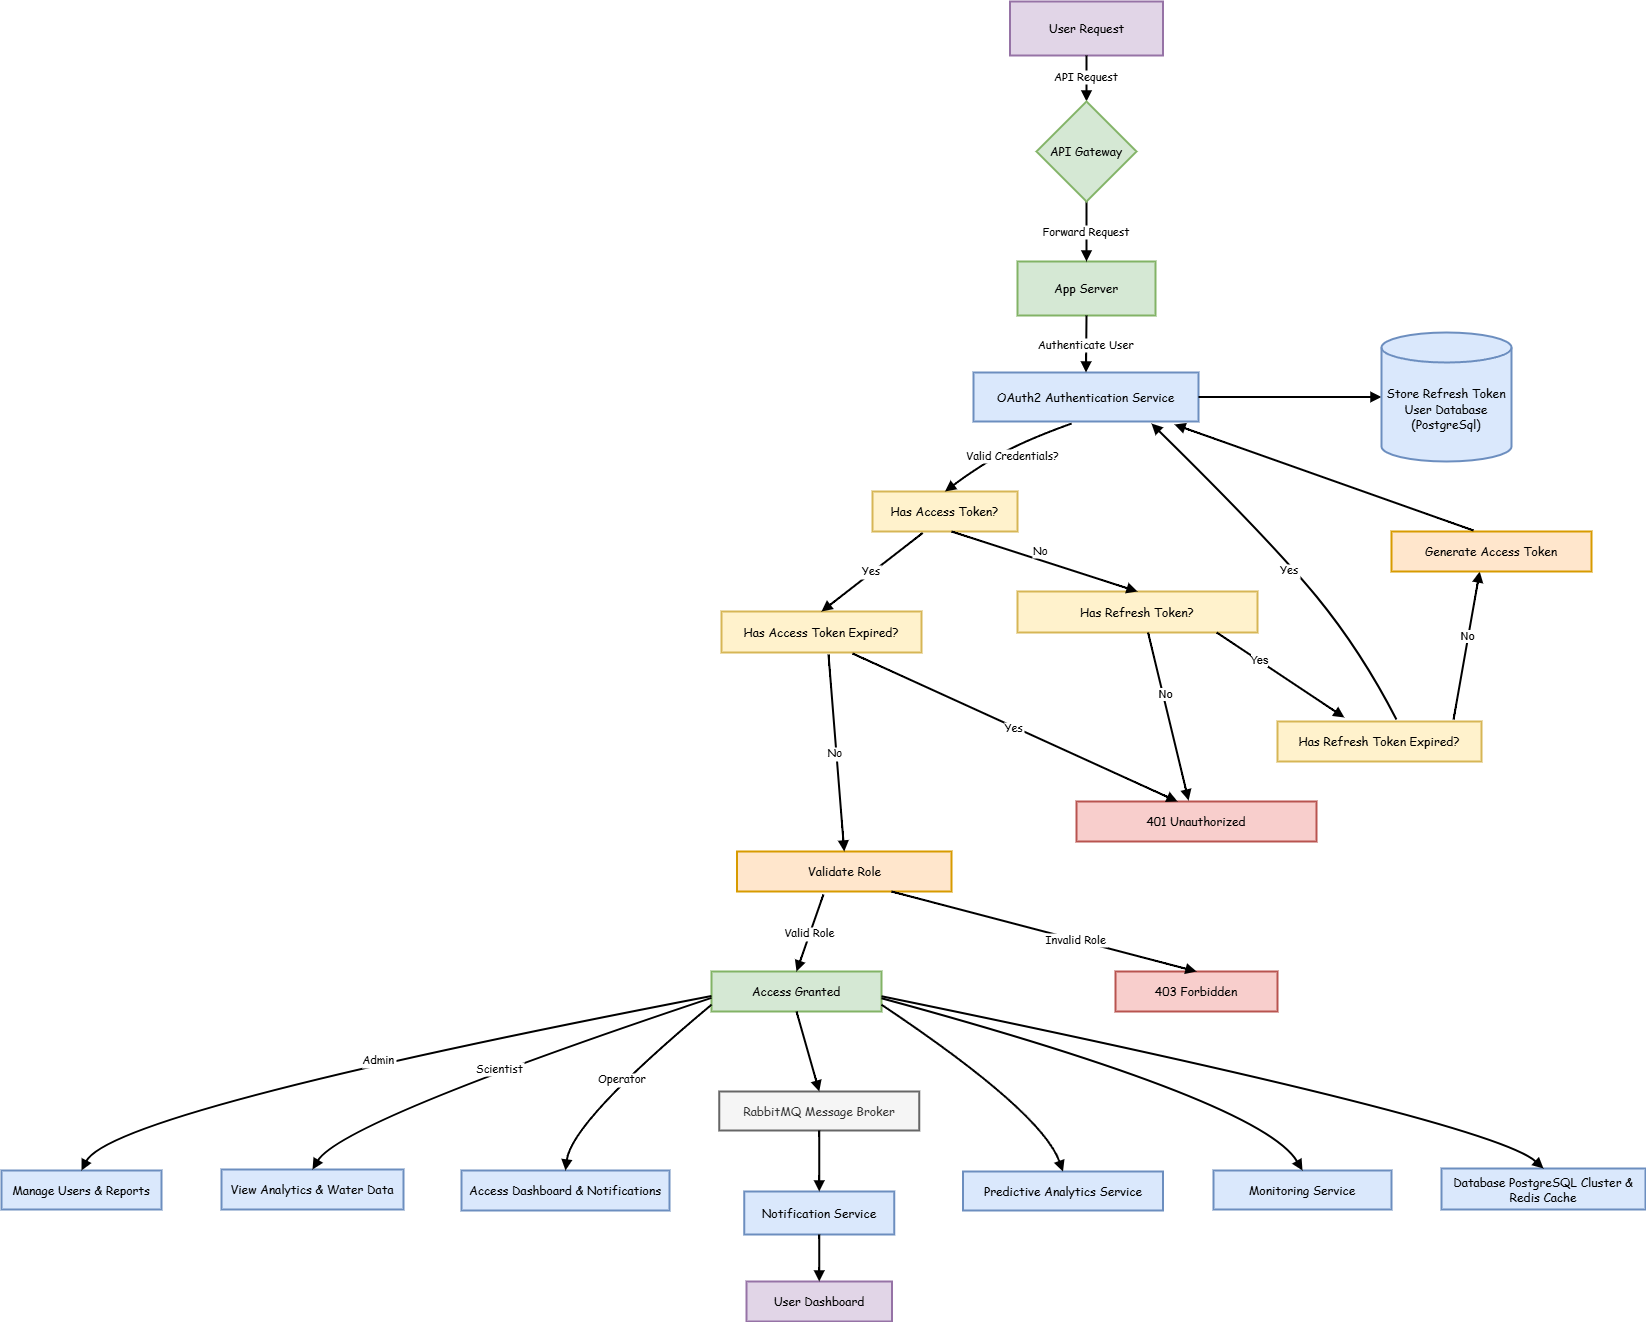

The diagram above was exported from draw.io. Its source (the exported page's mxGraphModel, read from the mxfile embedded in the PNG):
<mxGraphModel dx="1425" dy="784" grid="1" gridSize="10" guides="1" tooltips="1" connect="1" arrows="1" fold="1" page="1" pageScale="1" pageWidth="850" pageHeight="1100" math="0" shadow="0">
  <root>
    <mxCell id="0" />
    <mxCell id="1" parent="0" />
    <mxCell id="zkLb84pSJ40Lmn2a1Q2v-4" value="User Request" style="whiteSpace=wrap;strokeWidth=2;fontFamily=Comic Sans MS;fillColor=#e1d5e7;strokeColor=#9673a6;" parent="1" vertex="1">
      <mxGeometry x="1248.5" y="30" width="153" height="54" as="geometry" />
    </mxCell>
    <mxCell id="zkLb84pSJ40Lmn2a1Q2v-6" value="App Server" style="whiteSpace=wrap;strokeWidth=2;fontFamily=Comic Sans MS;fillColor=#d5e8d4;strokeColor=#82b366;" parent="1" vertex="1">
      <mxGeometry x="1256" y="290" width="138" height="54" as="geometry" />
    </mxCell>
    <mxCell id="zkLb84pSJ40Lmn2a1Q2v-7" value="OAuth2 Authentication Service" style="whiteSpace=wrap;strokeWidth=2;fontFamily=Comic Sans MS;fillColor=#dae8fc;strokeColor=#6c8ebf;" parent="1" vertex="1">
      <mxGeometry x="1212" y="401" width="225" height="49" as="geometry" />
    </mxCell>
    <mxCell id="zkLb84pSJ40Lmn2a1Q2v-8" value="Has Access Token?" style="whiteSpace=wrap;strokeWidth=2;fontFamily=Comic Sans MS;fillColor=#fff2cc;strokeColor=#d6b656;" parent="1" vertex="1">
      <mxGeometry x="1111" y="520" width="145" height="40" as="geometry" />
    </mxCell>
    <mxCell id="zkLb84pSJ40Lmn2a1Q2v-9" value="Has Refresh Token?" style="whiteSpace=wrap;strokeWidth=2;fontFamily=Comic Sans MS;fillColor=#fff2cc;strokeColor=#d6b656;" parent="1" vertex="1">
      <mxGeometry x="1256" y="620" width="240" height="41" as="geometry" />
    </mxCell>
    <mxCell id="zkLb84pSJ40Lmn2a1Q2v-10" value="Has Access Token Expired?" style="whiteSpace=wrap;strokeWidth=2;fontFamily=Comic Sans MS;fillColor=#fff2cc;strokeColor=#d6b656;" parent="1" vertex="1">
      <mxGeometry x="960" y="640" width="200" height="41" as="geometry" />
    </mxCell>
    <mxCell id="zkLb84pSJ40Lmn2a1Q2v-11" value="401 Unauthorized" style="whiteSpace=wrap;strokeWidth=2;fontFamily=Comic Sans MS;fillColor=#f8cecc;strokeColor=#b85450;" parent="1" vertex="1">
      <mxGeometry x="1315" y="830" width="240" height="40" as="geometry" />
    </mxCell>
    <mxCell id="zkLb84pSJ40Lmn2a1Q2v-12" value="Validate Role" style="whiteSpace=wrap;strokeWidth=2;fontFamily=Comic Sans MS;fillColor=#ffe6cc;strokeColor=#d79b00;" parent="1" vertex="1">
      <mxGeometry x="975.5" y="880" width="214.5" height="40" as="geometry" />
    </mxCell>
    <mxCell id="zkLb84pSJ40Lmn2a1Q2v-13" value="Access Granted" style="whiteSpace=wrap;strokeWidth=2;fontFamily=Comic Sans MS;fillColor=#d5e8d4;strokeColor=#82b366;" parent="1" vertex="1">
      <mxGeometry x="950" y="1000" width="170" height="40" as="geometry" />
    </mxCell>
    <mxCell id="zkLb84pSJ40Lmn2a1Q2v-14" value="403 Forbidden" style="whiteSpace=wrap;strokeWidth=2;fontFamily=Comic Sans MS;fillColor=#f8cecc;strokeColor=#b85450;" parent="1" vertex="1">
      <mxGeometry x="1354" y="1000" width="162" height="40" as="geometry" />
    </mxCell>
    <mxCell id="zkLb84pSJ40Lmn2a1Q2v-15" value="Manage Users &amp; Reports" style="whiteSpace=wrap;strokeWidth=2;fontFamily=Comic Sans MS;fillColor=#dae8fc;strokeColor=#6c8ebf;" parent="1" vertex="1">
      <mxGeometry x="240" y="1199" width="160" height="39" as="geometry" />
    </mxCell>
    <mxCell id="zkLb84pSJ40Lmn2a1Q2v-16" value="View Analytics &amp; Water Data" style="whiteSpace=wrap;strokeWidth=2;fontFamily=Comic Sans MS;fillColor=#dae8fc;strokeColor=#6c8ebf;" parent="1" vertex="1">
      <mxGeometry x="460" y="1198" width="182" height="40" as="geometry" />
    </mxCell>
    <mxCell id="zkLb84pSJ40Lmn2a1Q2v-17" value="Access Dashboard &amp; Notifications" style="whiteSpace=wrap;strokeWidth=2;fontFamily=Comic Sans MS;fillColor=#dae8fc;strokeColor=#6c8ebf;" parent="1" vertex="1">
      <mxGeometry x="700" y="1199" width="208" height="40" as="geometry" />
    </mxCell>
    <mxCell id="zkLb84pSJ40Lmn2a1Q2v-18" value="Has Refresh Token Expired?" style="whiteSpace=wrap;strokeWidth=2;fontFamily=Comic Sans MS;fillColor=#fff2cc;strokeColor=#d6b656;" parent="1" vertex="1">
      <mxGeometry x="1516" y="750" width="204" height="40" as="geometry" />
    </mxCell>
    <mxCell id="zkLb84pSJ40Lmn2a1Q2v-19" value="RabbitMQ Message Broker" style="whiteSpace=wrap;strokeWidth=2;fontFamily=Comic Sans MS;fillColor=#f5f5f5;fontColor=#333333;strokeColor=#666666;" parent="1" vertex="1">
      <mxGeometry x="957.75" y="1120" width="200" height="39" as="geometry" />
    </mxCell>
    <mxCell id="zkLb84pSJ40Lmn2a1Q2v-20" value="Notification Service" style="whiteSpace=wrap;strokeWidth=2;fontFamily=Comic Sans MS;fillColor=#dae8fc;strokeColor=#6c8ebf;" parent="1" vertex="1">
      <mxGeometry x="982.75" y="1220" width="150" height="43" as="geometry" />
    </mxCell>
    <mxCell id="zkLb84pSJ40Lmn2a1Q2v-21" value="User Dashboard" style="whiteSpace=wrap;strokeWidth=2;fontFamily=Comic Sans MS;fillColor=#e1d5e7;strokeColor=#9673a6;" parent="1" vertex="1">
      <mxGeometry x="985" y="1310" width="145.5" height="40" as="geometry" />
    </mxCell>
    <mxCell id="zkLb84pSJ40Lmn2a1Q2v-22" value="Predictive Analytics Service" style="whiteSpace=wrap;strokeWidth=2;fontFamily=Comic Sans MS;fillColor=#dae8fc;strokeColor=#6c8ebf;" parent="1" vertex="1">
      <mxGeometry x="1201.5" y="1200" width="200" height="39" as="geometry" />
    </mxCell>
    <mxCell id="zkLb84pSJ40Lmn2a1Q2v-23" value="Monitoring Service" style="whiteSpace=wrap;strokeWidth=2;fontFamily=Comic Sans MS;fillColor=#dae8fc;strokeColor=#6c8ebf;" parent="1" vertex="1">
      <mxGeometry x="1452" y="1199" width="178" height="39" as="geometry" />
    </mxCell>
    <mxCell id="zkLb84pSJ40Lmn2a1Q2v-24" value="Database PostgreSQL Cluster &amp; Redis Cache" style="whiteSpace=wrap;strokeWidth=2;fontFamily=Comic Sans MS;fillColor=#dae8fc;strokeColor=#6c8ebf;" parent="1" vertex="1">
      <mxGeometry x="1680" y="1197" width="204" height="41" as="geometry" />
    </mxCell>
    <mxCell id="zkLb84pSJ40Lmn2a1Q2v-25" value="API Request" style="curved=1;startArrow=none;endArrow=block;exitX=0.5;exitY=1;rounded=0;strokeWidth=2;fontFamily=Comic Sans MS;" parent="1" source="zkLb84pSJ40Lmn2a1Q2v-4" target="8eLe9NAxuOrAOSqE3kCe-2" edge="1">
      <mxGeometry x="-0.0753" relative="1" as="geometry">
        <Array as="points" />
        <mxPoint x="1430" y="130" as="targetPoint" />
        <mxPoint as="offset" />
      </mxGeometry>
    </mxCell>
    <mxCell id="zkLb84pSJ40Lmn2a1Q2v-26" value="Forward Request" style="curved=1;startArrow=none;endArrow=block;entryX=0.5;entryY=0;rounded=0;strokeWidth=2;fontFamily=Comic Sans MS;exitX=0.5;exitY=1;exitDx=0;exitDy=0;" parent="1" source="8eLe9NAxuOrAOSqE3kCe-2" target="zkLb84pSJ40Lmn2a1Q2v-6" edge="1">
      <mxGeometry relative="1" as="geometry">
        <Array as="points" />
        <mxPoint x="1450" y="240" as="sourcePoint" />
      </mxGeometry>
    </mxCell>
    <mxCell id="zkLb84pSJ40Lmn2a1Q2v-27" value="Authenticate User" style="curved=1;startArrow=none;endArrow=block;exitX=0.5;exitY=1;entryX=0.5;entryY=0;rounded=0;strokeWidth=2;fontFamily=Comic Sans MS;" parent="1" source="zkLb84pSJ40Lmn2a1Q2v-6" target="zkLb84pSJ40Lmn2a1Q2v-7" edge="1">
      <mxGeometry relative="1" as="geometry">
        <Array as="points" />
      </mxGeometry>
    </mxCell>
    <mxCell id="zkLb84pSJ40Lmn2a1Q2v-28" value="Valid Credentials?" style="curved=1;startArrow=none;endArrow=block;exitX=0.436;exitY=1.041;entryX=0.5;entryY=0;rounded=0;strokeWidth=2;fontFamily=Comic Sans MS;exitDx=0;exitDy=0;exitPerimeter=0;" parent="1" source="zkLb84pSJ40Lmn2a1Q2v-7" target="zkLb84pSJ40Lmn2a1Q2v-8" edge="1">
      <mxGeometry x="-0.0604" y="8" relative="1" as="geometry">
        <Array as="points">
          <mxPoint x="1260" y="470" />
          <mxPoint x="1210" y="500" />
        </Array>
        <mxPoint as="offset" />
      </mxGeometry>
    </mxCell>
    <mxCell id="zkLb84pSJ40Lmn2a1Q2v-29" value="No" style="curved=1;startArrow=none;endArrow=block;entryX=0.5;entryY=0;rounded=0;strokeWidth=2;fontFamily=Comic Sans MS;exitX=0.545;exitY=1;exitDx=0;exitDy=0;exitPerimeter=0;" parent="1" source="zkLb84pSJ40Lmn2a1Q2v-8" target="zkLb84pSJ40Lmn2a1Q2v-9" edge="1">
      <mxGeometry x="-0.0688" y="9" relative="1" as="geometry">
        <Array as="points" />
        <mxPoint x="1254" y="606" as="sourcePoint" />
        <mxPoint as="offset" />
      </mxGeometry>
    </mxCell>
    <mxCell id="zkLb84pSJ40Lmn2a1Q2v-30" value="Yes" style="curved=1;startArrow=none;endArrow=block;exitX=0.346;exitY=1.037;rounded=0;exitDx=0;exitDy=0;exitPerimeter=0;strokeWidth=2;fontFamily=Comic Sans MS;" parent="1" source="zkLb84pSJ40Lmn2a1Q2v-8" edge="1">
      <mxGeometry x="-0.0005" y="-1" relative="1" as="geometry">
        <Array as="points" />
        <mxPoint x="1060" y="640" as="targetPoint" />
        <mxPoint as="offset" />
      </mxGeometry>
    </mxCell>
    <mxCell id="zkLb84pSJ40Lmn2a1Q2v-31" value="" style="curved=1;startArrow=none;endArrow=block;exitX=1;exitY=0.5;entryX=0;entryY=0.5;rounded=0;strokeWidth=2;fontFamily=Comic Sans MS;entryDx=0;entryDy=0;exitDx=0;exitDy=0;entryPerimeter=0;" parent="1" source="zkLb84pSJ40Lmn2a1Q2v-7" target="8eLe9NAxuOrAOSqE3kCe-1" edge="1">
      <mxGeometry relative="1" as="geometry">
        <Array as="points" />
        <mxPoint x="1505.85" y="401" as="sourcePoint" />
        <mxPoint x="1600" y="430" as="targetPoint" />
      </mxGeometry>
    </mxCell>
    <mxCell id="zkLb84pSJ40Lmn2a1Q2v-33" value="Valid Role" style="curved=1;startArrow=none;endArrow=block;exitX=0.403;exitY=1.075;entryX=0.5;entryY=0;rounded=0;strokeWidth=2;fontFamily=Comic Sans MS;exitDx=0;exitDy=0;exitPerimeter=0;" parent="1" source="zkLb84pSJ40Lmn2a1Q2v-12" target="zkLb84pSJ40Lmn2a1Q2v-13" edge="1">
      <mxGeometry relative="1" as="geometry">
        <Array as="points" />
      </mxGeometry>
    </mxCell>
    <mxCell id="zkLb84pSJ40Lmn2a1Q2v-34" value="Invalid Role" style="curved=1;startArrow=none;endArrow=block;entryX=0.5;entryY=0;rounded=0;strokeWidth=2;fontFamily=Comic Sans MS;" parent="1" target="zkLb84pSJ40Lmn2a1Q2v-14" edge="1">
      <mxGeometry x="0.2137" relative="1" as="geometry">
        <Array as="points" />
        <mxPoint x="1130" y="920" as="sourcePoint" />
        <mxPoint as="offset" />
      </mxGeometry>
    </mxCell>
    <mxCell id="zkLb84pSJ40Lmn2a1Q2v-35" value="Admin" style="curved=1;startArrow=none;endArrow=block;exitX=0;exitY=0.61;entryX=0.5;entryY=0;rounded=0;strokeWidth=2;fontFamily=Comic Sans MS;" parent="1" source="zkLb84pSJ40Lmn2a1Q2v-13" target="zkLb84pSJ40Lmn2a1Q2v-15" edge="1">
      <mxGeometry relative="1" as="geometry">
        <Array as="points">
          <mxPoint x="350" y="1140" />
        </Array>
      </mxGeometry>
    </mxCell>
    <mxCell id="zkLb84pSJ40Lmn2a1Q2v-36" value="Scientist" style="curved=1;startArrow=none;endArrow=block;exitX=0;exitY=0.66;entryX=0.5;entryY=0;rounded=0;strokeWidth=2;fontFamily=Comic Sans MS;" parent="1" source="zkLb84pSJ40Lmn2a1Q2v-13" target="zkLb84pSJ40Lmn2a1Q2v-16" edge="1">
      <mxGeometry relative="1" as="geometry">
        <Array as="points">
          <mxPoint x="580" y="1150" />
        </Array>
      </mxGeometry>
    </mxCell>
    <mxCell id="zkLb84pSJ40Lmn2a1Q2v-37" value="Operator" style="curved=1;startArrow=none;endArrow=block;exitX=0;exitY=0.83;entryX=0.5;entryY=0;rounded=0;strokeWidth=2;fontFamily=Comic Sans MS;" parent="1" source="zkLb84pSJ40Lmn2a1Q2v-13" target="zkLb84pSJ40Lmn2a1Q2v-17" edge="1">
      <mxGeometry relative="1" as="geometry">
        <Array as="points">
          <mxPoint x="810" y="1150" />
        </Array>
      </mxGeometry>
    </mxCell>
    <mxCell id="zkLb84pSJ40Lmn2a1Q2v-38" value="" style="curved=1;startArrow=none;endArrow=block;exitX=0.83;exitY=1;rounded=0;strokeWidth=2;fontFamily=Comic Sans MS;entryX=0.328;entryY=-0.1;entryDx=0;entryDy=0;entryPerimeter=0;" parent="1" source="zkLb84pSJ40Lmn2a1Q2v-9" target="zkLb84pSJ40Lmn2a1Q2v-18" edge="1">
      <mxGeometry relative="1" as="geometry">
        <Array as="points" />
        <mxPoint x="1590" y="750" as="targetPoint" />
      </mxGeometry>
    </mxCell>
    <mxCell id="_mGdzOsQBbmSU5oHHn8h-5" value="Yes" style="edgeLabel;html=1;align=center;verticalAlign=middle;resizable=0;points=[];" parent="zkLb84pSJ40Lmn2a1Q2v-38" vertex="1" connectable="0">
      <mxGeometry x="-0.247" y="6" relative="1" as="geometry">
        <mxPoint x="-9" as="offset" />
      </mxGeometry>
    </mxCell>
    <mxCell id="zkLb84pSJ40Lmn2a1Q2v-39" value="Yes" style="curved=1;startArrow=none;endArrow=block;rounded=0;strokeWidth=2;fontFamily=Comic Sans MS;exitX=0.583;exitY=-0.05;exitDx=0;exitDy=0;exitPerimeter=0;entryX=0.791;entryY=1.041;entryDx=0;entryDy=0;entryPerimeter=0;" parent="1" source="zkLb84pSJ40Lmn2a1Q2v-18" target="zkLb84pSJ40Lmn2a1Q2v-7" edge="1">
      <mxGeometry x="-0.0434" y="4" relative="1" as="geometry">
        <Array as="points">
          <mxPoint x="1600" y="680" />
          <mxPoint x="1510" y="570" />
        </Array>
        <mxPoint x="1630" y="740" as="sourcePoint" />
        <mxPoint x="1380" y="460" as="targetPoint" />
        <mxPoint as="offset" />
      </mxGeometry>
    </mxCell>
    <mxCell id="zkLb84pSJ40Lmn2a1Q2v-40" value="" style="curved=1;startArrow=none;endArrow=block;exitX=0.5;exitY=1;entryX=0.5;entryY=0;rounded=0;strokeWidth=2;fontFamily=Comic Sans MS;" parent="1" source="zkLb84pSJ40Lmn2a1Q2v-13" target="zkLb84pSJ40Lmn2a1Q2v-19" edge="1">
      <mxGeometry relative="1" as="geometry">
        <Array as="points" />
      </mxGeometry>
    </mxCell>
    <mxCell id="zkLb84pSJ40Lmn2a1Q2v-41" value="" style="curved=1;startArrow=none;endArrow=block;exitX=0.5;exitY=1;entryX=0.5;entryY=0;rounded=0;strokeWidth=2;fontFamily=Comic Sans MS;" parent="1" source="zkLb84pSJ40Lmn2a1Q2v-19" target="zkLb84pSJ40Lmn2a1Q2v-20" edge="1">
      <mxGeometry relative="1" as="geometry">
        <Array as="points" />
      </mxGeometry>
    </mxCell>
    <mxCell id="zkLb84pSJ40Lmn2a1Q2v-42" value="" style="curved=1;startArrow=none;endArrow=block;exitX=0.5;exitY=1;entryX=0.5;entryY=0;rounded=0;strokeWidth=2;fontFamily=Comic Sans MS;" parent="1" source="zkLb84pSJ40Lmn2a1Q2v-20" target="zkLb84pSJ40Lmn2a1Q2v-21" edge="1">
      <mxGeometry relative="1" as="geometry">
        <Array as="points" />
      </mxGeometry>
    </mxCell>
    <mxCell id="zkLb84pSJ40Lmn2a1Q2v-43" value="" style="curved=1;startArrow=none;endArrow=block;exitX=1;exitY=0.83;entryX=0.5;entryY=0;rounded=0;strokeWidth=2;fontFamily=Comic Sans MS;" parent="1" source="zkLb84pSJ40Lmn2a1Q2v-13" target="zkLb84pSJ40Lmn2a1Q2v-22" edge="1">
      <mxGeometry relative="1" as="geometry">
        <Array as="points">
          <mxPoint x="1280" y="1140" />
        </Array>
      </mxGeometry>
    </mxCell>
    <mxCell id="zkLb84pSJ40Lmn2a1Q2v-44" value="" style="curved=1;startArrow=none;endArrow=block;exitX=1;exitY=0.67;entryX=0.5;entryY=0;rounded=0;strokeWidth=2;fontFamily=Comic Sans MS;" parent="1" source="zkLb84pSJ40Lmn2a1Q2v-13" target="zkLb84pSJ40Lmn2a1Q2v-23" edge="1">
      <mxGeometry relative="1" as="geometry">
        <Array as="points">
          <mxPoint x="1500" y="1130" />
        </Array>
      </mxGeometry>
    </mxCell>
    <mxCell id="zkLb84pSJ40Lmn2a1Q2v-45" value="" style="curved=1;startArrow=none;endArrow=block;exitX=1;exitY=0.62;entryX=0.5;entryY=0;rounded=0;strokeWidth=2;fontFamily=Comic Sans MS;" parent="1" source="zkLb84pSJ40Lmn2a1Q2v-13" target="zkLb84pSJ40Lmn2a1Q2v-24" edge="1">
      <mxGeometry relative="1" as="geometry">
        <Array as="points">
          <mxPoint x="1730" y="1150" />
        </Array>
      </mxGeometry>
    </mxCell>
    <mxCell id="_mGdzOsQBbmSU5oHHn8h-2" value="No" style="curved=1;startArrow=none;endArrow=block;exitX=0.535;exitY=1.049;rounded=0;exitDx=0;exitDy=0;exitPerimeter=0;strokeWidth=2;fontFamily=Comic Sans MS;entryX=0.5;entryY=0;entryDx=0;entryDy=0;" parent="1" source="zkLb84pSJ40Lmn2a1Q2v-10" target="zkLb84pSJ40Lmn2a1Q2v-12" edge="1">
      <mxGeometry x="-0.0005" y="-1" relative="1" as="geometry">
        <Array as="points" />
        <mxPoint x="1031" y="680" as="sourcePoint" />
        <mxPoint x="930" y="759" as="targetPoint" />
        <mxPoint as="offset" />
      </mxGeometry>
    </mxCell>
    <mxCell id="_mGdzOsQBbmSU5oHHn8h-8" value="" style="curved=1;startArrow=none;endArrow=block;exitX=0.544;exitY=1;entryX=0.467;entryY=-0.025;rounded=0;strokeWidth=2;fontFamily=Comic Sans MS;exitDx=0;exitDy=0;exitPerimeter=0;entryDx=0;entryDy=0;entryPerimeter=0;" parent="1" source="zkLb84pSJ40Lmn2a1Q2v-9" target="zkLb84pSJ40Lmn2a1Q2v-11" edge="1">
      <mxGeometry relative="1" as="geometry">
        <Array as="points" />
        <mxPoint x="1350" y="691" as="sourcePoint" />
        <mxPoint x="1320" y="800" as="targetPoint" />
      </mxGeometry>
    </mxCell>
    <mxCell id="_mGdzOsQBbmSU5oHHn8h-9" value="No" style="edgeLabel;html=1;align=center;verticalAlign=middle;resizable=0;points=[];" parent="_mGdzOsQBbmSU5oHHn8h-8" vertex="1" connectable="0">
      <mxGeometry x="-0.4004" y="1" relative="1" as="geometry">
        <mxPoint x="4" y="11" as="offset" />
      </mxGeometry>
    </mxCell>
    <mxCell id="_mGdzOsQBbmSU5oHHn8h-10" value="" style="curved=1;startArrow=none;endArrow=block;exitX=0.863;exitY=-0.05;entryX=0.441;entryY=1;rounded=0;strokeWidth=2;fontFamily=Comic Sans MS;entryDx=0;entryDy=0;exitDx=0;exitDy=0;entryPerimeter=0;exitPerimeter=0;" parent="1" source="zkLb84pSJ40Lmn2a1Q2v-18" target="_mGdzOsQBbmSU5oHHn8h-11" edge="1">
      <mxGeometry relative="1" as="geometry">
        <Array as="points" />
        <mxPoint x="1680" y="700" as="sourcePoint" />
        <mxPoint x="1815" y="714" as="targetPoint" />
      </mxGeometry>
    </mxCell>
    <mxCell id="_mGdzOsQBbmSU5oHHn8h-12" value="No" style="edgeLabel;html=1;align=center;verticalAlign=middle;resizable=0;points=[];" parent="_mGdzOsQBbmSU5oHHn8h-10" vertex="1" connectable="0">
      <mxGeometry x="0.1331" y="1" relative="1" as="geometry">
        <mxPoint as="offset" />
      </mxGeometry>
    </mxCell>
    <mxCell id="_mGdzOsQBbmSU5oHHn8h-11" value="Generate Access Token" style="whiteSpace=wrap;strokeWidth=2;fontFamily=Comic Sans MS;fillColor=#ffe6cc;strokeColor=#d79b00;" parent="1" vertex="1">
      <mxGeometry x="1630" y="560" width="200" height="40" as="geometry" />
    </mxCell>
    <mxCell id="_mGdzOsQBbmSU5oHHn8h-14" value="" style="curved=1;startArrow=none;endArrow=block;exitX=0.41;exitY=-0.025;entryX=0.893;entryY=1.061;rounded=0;strokeWidth=2;fontFamily=Comic Sans MS;entryDx=0;entryDy=0;exitDx=0;exitDy=0;entryPerimeter=0;exitPerimeter=0;" parent="1" source="_mGdzOsQBbmSU5oHHn8h-11" target="zkLb84pSJ40Lmn2a1Q2v-7" edge="1">
      <mxGeometry relative="1" as="geometry">
        <Array as="points" />
        <mxPoint x="1585" y="520" as="sourcePoint" />
        <mxPoint x="1720" y="534" as="targetPoint" />
      </mxGeometry>
    </mxCell>
    <mxCell id="_mGdzOsQBbmSU5oHHn8h-15" value="Yes" style="curved=1;startArrow=none;endArrow=block;exitX=0.655;exitY=1.024;rounded=0;exitDx=0;exitDy=0;exitPerimeter=0;strokeWidth=2;fontFamily=Comic Sans MS;entryX=0.421;entryY=0;entryDx=0;entryDy=0;entryPerimeter=0;" parent="1" source="zkLb84pSJ40Lmn2a1Q2v-10" target="zkLb84pSJ40Lmn2a1Q2v-11" edge="1">
      <mxGeometry x="-0.0005" y="-1" relative="1" as="geometry">
        <Array as="points" />
        <mxPoint x="1111" y="683" as="sourcePoint" />
        <mxPoint x="1163" y="880" as="targetPoint" />
        <mxPoint as="offset" />
      </mxGeometry>
    </mxCell>
    <mxCell id="8eLe9NAxuOrAOSqE3kCe-1" value="&lt;div&gt;&lt;span style=&quot;font-family: &amp;quot;Comic Sans MS&amp;quot;; background-color: transparent; color: light-dark(rgb(0, 0, 0), rgb(255, 255, 255));&quot;&gt;Store Refresh Token&lt;/span&gt;&lt;/div&gt;&lt;div&gt;&lt;font face=&quot;Comic Sans MS&quot;&gt;User Database (PostgreSql)&lt;/font&gt;&lt;/div&gt;" style="shape=cylinder3;whiteSpace=wrap;html=1;boundedLbl=1;backgroundOutline=1;size=15;strokeWidth=2;fillColor=#dae8fc;strokeColor=#6c8ebf;" vertex="1" parent="1">
      <mxGeometry x="1620" y="361" width="130" height="129" as="geometry" />
    </mxCell>
    <mxCell id="8eLe9NAxuOrAOSqE3kCe-2" value="&lt;font face=&quot;Comic Sans MS&quot;&gt;API Gateway&lt;/font&gt;" style="rhombus;whiteSpace=wrap;html=1;fillColor=#d5e8d4;strokeColor=#82b366;strokeWidth=2;" vertex="1" parent="1">
      <mxGeometry x="1275" y="130" width="100" height="100" as="geometry" />
    </mxCell>
  </root>
</mxGraphModel>